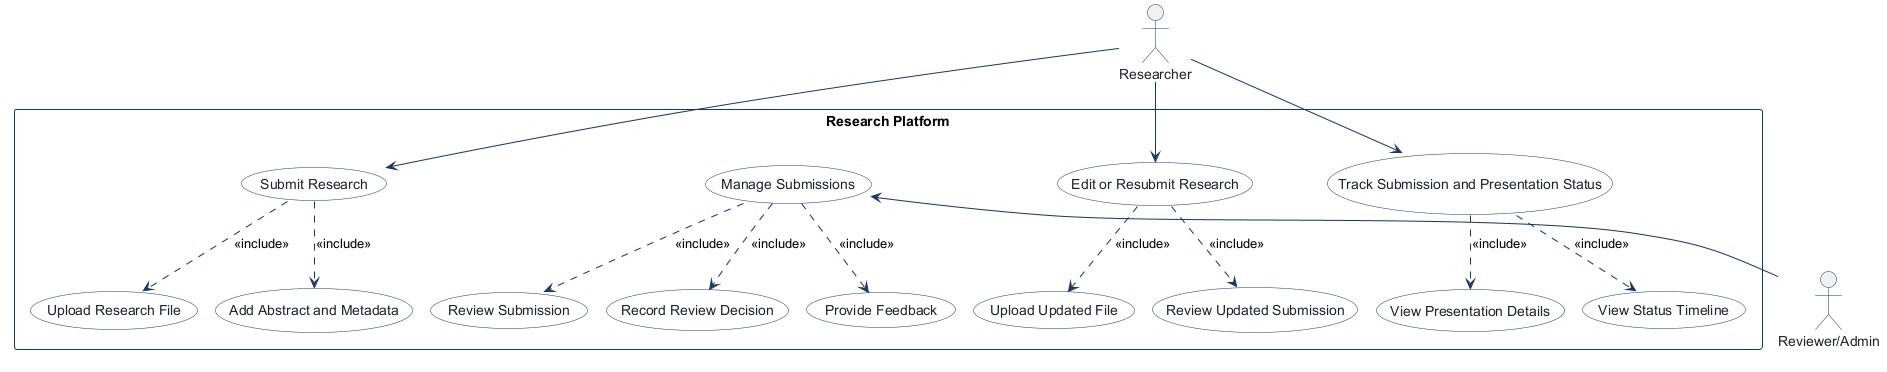

The diagram above was rendered by PlantUML. Its source (embedded in the PNG):
@startuml
!pragma layout smetana
!pragma layout smetana
skinparam shadowing false
skinparam actorBorderColor #1B365D
skinparam actorFontColor #1E232D
skinparam usecaseBackgroundColor #FFFFFF
skinparam usecaseBorderColor #1B365D
skinparam usecaseFontColor #1E232D
skinparam rectangleBorderColor #1B365D
skinparam rectangleBackgroundColor #F8FAFC
skinparam arrowColor #1B365D

actor "Researcher" as Researcher

rectangle "Research Platform" {
  usecase "Submit Research" as Submit_Research
  usecase "Upload Research File" as Upload_Research_File
  usecase "Add Abstract and Metadata" as Add_Abstract_and_Metadata
  usecase "Edit or Resubmit Research" as Edit_or_Resubmit_Research
  usecase "Review Updated Submission" as Review_Updated_Submission
  usecase "Upload Updated File" as Upload_Updated_File
  usecase "Manage Submissions" as Manage_Submissions
  usecase "Review Submission" as Review_Submission
  usecase "Record Review Decision" as Record_Review_Decision
  usecase "Provide Feedback" as Provide_Feedback
  usecase "Track Submission and Presentation Status" as Track_Submission_and_Presentation_Status
  usecase "View Status Timeline" as View_Status_Timeline
  usecase "View Presentation Details" as View_Presentation_Details
}

actor "Reviewer/Admin" as Reviewer_Admin

Researcher --> Submit_Research
Submit_Research ..> Upload_Research_File : <<include>>
Submit_Research ..> Add_Abstract_and_Metadata : <<include>>
Researcher --> Edit_or_Resubmit_Research
Edit_or_Resubmit_Research ..> Review_Updated_Submission : <<include>>
Edit_or_Resubmit_Research ..> Upload_Updated_File : <<include>>
Manage_Submissions <-- Reviewer_Admin
Manage_Submissions ..> Review_Submission : <<include>>
Manage_Submissions ..> Record_Review_Decision : <<include>>
Manage_Submissions ..> Provide_Feedback : <<include>>
Researcher --> Track_Submission_and_Presentation_Status
Track_Submission_and_Presentation_Status ..> View_Status_Timeline : <<include>>
Track_Submission_and_Presentation_Status ..> View_Presentation_Details : <<include>>

@enduml